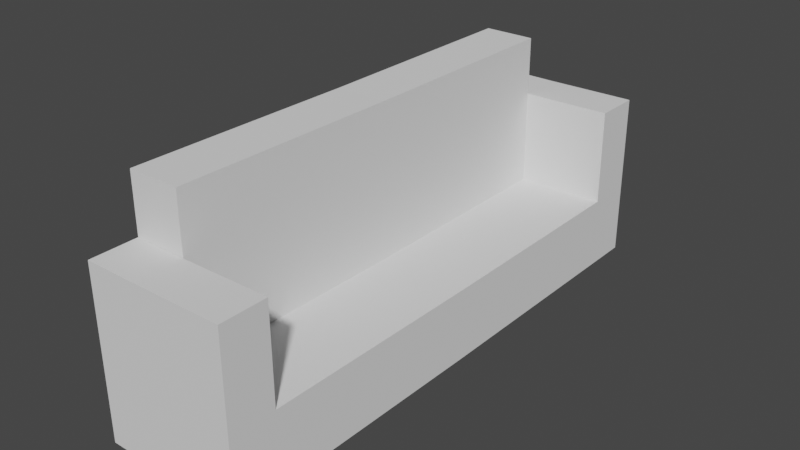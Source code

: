 # Source: Couch.blend  (saved by Blender 2.83.19; exported with 4.5.12 LTS)
import bpy
from mathutils import Matrix  # noqa: F401  (used for matrix-valued properties, if any)

bpy.ops.wm.read_factory_settings(use_empty=True)
scene = bpy.context.scene
scene.name = 'Scene'

# ---- collections
col_collection = bpy.data.collections.new('Collection'); scene.collection.children.link(col_collection)

# ---- world
world_world = bpy.data.worlds.new('World'); scene.world = world_world
world_world.use_nodes = True; world_world.node_tree.nodes.clear()
_N = world_world.node_tree.nodes; _L = world_world.node_tree.links
n0 = _N.new('ShaderNodeOutputWorld'); n0.name = 'World Output'; n0.location = (300, 300)
n1 = _N.new('ShaderNodeBackground'); n1.name = 'Background'; n1.location = (10, 300)
n1.inputs[0].default_value = (0.05088, 0.05088, 0.05088, 1.0)
_L.new(n1.outputs[0], n0.inputs[0])
n0.is_active_output = True
world_world.color = (0.05088, 0.05088, 0.05088)
world_world.use_sun_shadow = False
world_world.sun_shadow_jitter_overblur = 0.0

# ---- meshes
me_cube_002 = bpy.data.meshes.new('Cube.002')
me_cube_002.from_pydata([(-0.205, -0.205, -0.2825), (-0.205, -0.2096, 0.7337), (-0.205, 1.6, -0.2916), (-0.205, 1.595, 0.7246), (0.205, -0.205, -0.2825), (0.205, -0.205, 0.2858), (0.205, 1.6, -0.2916), (0.205, 1.6, 0.2766), (-0.205, 3.373, -0.2836), (-0.205, 3.368, 0.7325), (0.205, 3.373, -0.2836), (0.205, 3.373, 0.2846), (-0.205, 3.746, -0.282), (-0.205, 3.742, 0.7342), (0.205, 3.746, -0.282), (0.205, 3.742, 0.7342), (-0.205, -0.5692, -0.2841), (-0.205, -0.5737, 0.7321), (0.205, -0.5692, -0.2841), (0.205, -0.5737, 0.7321), (-0.205, -0.2109, 1.044), (0.205, -0.2109, 1.044), (-0.205, -0.5751, 1.042), (0.205, -0.5751, 1.042), (-0.205, 3.367, 1.038), (0.205, 3.367, 1.038), (-0.205, 3.74, 1.04), (0.205, 3.74, 1.04), (-0.205, -0.2093, 1.499), (-0.205, 1.595, 1.49), (0.205, -0.2093, 1.499), (0.205, 1.595, 1.49), (-0.205, 3.368, 1.498), (0.205, 3.368, 1.498), (0.9138, 1.6, 0.2845), (0.9138, 1.6, -0.2837), (0.9138, -0.205, -0.2746), (0.9138, -0.205, 0.2936), (0.9138, 3.373, 0.2925), (0.9138, 3.373, -0.2758), (0.9138, 3.742, 0.7421), (0.9138, 3.746, -0.2741), (0.9138, -0.5737, 0.7399), (0.9138, -0.5692, -0.2762), (0.9138, -0.5751, 1.05), (0.9138, -0.2109, 1.052), (0.9138, 3.74, 1.047), (0.9138, 3.367, 1.046)], [], [(0, 1, 3, 2), (6, 2, 8, 10), (18, 4, 36, 43), (5, 1, 20, 21), (2, 6, 4, 0), (1, 5, 30, 28), (5, 21, 45, 37), (3, 1, 28, 29), (2, 3, 9, 8), (12, 13, 15, 14), (10, 8, 12, 14), (15, 13, 26, 27), (8, 9, 13, 12), (18, 19, 17, 16), (6, 10, 39, 35), (1, 0, 16, 17), (0, 4, 18, 16), (21, 20, 22, 23), (21, 23, 44, 45), (17, 19, 23, 22), (1, 17, 22, 20), (24, 25, 27, 26), (13, 9, 24, 26), (9, 11, 25, 24), (10, 14, 41, 39), (31, 29, 28, 30), (29, 31, 33, 32), (7, 11, 33, 31), (11, 9, 32, 33), (9, 3, 29, 32), (5, 7, 31, 30), (35, 34, 37, 36), (38, 39, 41, 40), (34, 35, 39, 38), (36, 37, 42, 43), (42, 37, 45, 44), (38, 40, 46, 47), (15, 27, 46, 40), (23, 19, 42, 44), (25, 11, 38, 47), (19, 18, 43, 42), (4, 6, 35, 36), (14, 15, 40, 41), (27, 25, 47, 46), (11, 7, 5, 37, 34, 38)])
_uv = me_cube_002.uv_layers.new(name='UVMap')
_uv.uv.foreach_set('vector', [0.375, 0.0, 0.625, 0.0, 0.625, 0.25, 0.375, 0.25, 0.375, 0.5, 0.125, 0.5, 0.125, 0.5, 0.375, 0.5, 0.375, 0.75, 0.375, 0.75, 0.375, 0.75, 0.375, 0.75, 0.625, 0.75, 0.875, 0.75, 0.875, 0.75, 0.625, 0.75, 0.125, 0.5, 0.375, 0.5, 0.375, 0.75, 0.125, 0.75, 0.875, 0.75, 0.625, 0.75, 0.625, 0.75, 0.875, 0.75, 0.625, 0.75, 0.625, 0.75, 0.625, 0.75, 0.625, 0.75, 0.625, 0.25, 0.625, 0.0, 0.625, 0.0, 0.625, 0.25, 0.375, 0.25, 0.625, 0.25, 0.625, 0.25, 0.375, 0.25, 0.375, 0.25, 0.625, 0.25, 0.625, 0.5, 0.375, 0.5, 0.375, 0.5, 0.125, 0.5, 0.125, 0.5, 0.375, 0.5, 0.625, 0.5, 0.625, 0.25, 0.625, 0.25, 0.625, 0.5, 0.375, 0.25, 0.625, 0.25, 0.625, 0.25, 0.375, 0.25, 0.375, 0.75, 0.625, 0.75, 0.625, 1.0, 0.375, 1.0, 0.375, 0.5, 0.375, 0.5, 0.375, 0.5, 0.375, 0.5, 0.625, 0.0, 0.375, 0.0, 0.375, 0.0, 0.625, 0.0, 0.125, 0.75, 0.375, 0.75, 0.375, 0.75, 0.125, 0.75, 0.625, 0.75, 0.875, 0.75, 0.875, 0.75, 0.625, 0.75, 0.625, 0.75, 0.625, 0.75, 0.625, 0.75, 0.625, 0.75, 0.625, 1.0, 0.625, 0.75, 0.625, 0.75, 0.625, 1.0, 0.625, 0.0, 0.625, 0.0, 0.625, 0.0, 0.625, 0.0, 0.875, 0.5, 0.625, 0.5, 0.625, 0.5, 0.875, 0.5, 0.625, 0.25, 0.625, 0.25, 0.625, 0.25, 0.625, 0.25, 0.875, 0.5, 0.625, 0.5, 0.625, 0.5, 0.875, 0.5, 0.375, 0.5, 0.375, 0.5, 0.375, 0.5, 0.375, 0.5, 0.625, 0.5, 0.875, 0.5, 0.875, 0.75, 0.625, 0.75, 0.875, 0.5, 0.625, 0.5, 0.625, 0.5, 0.875, 0.5, 0.625, 0.5, 0.625, 0.5, 0.625, 0.5, 0.625, 0.5, 0.625, 0.5, 0.875, 0.5, 0.875, 0.5, 0.625, 0.5, 0.625, 0.25, 0.625, 0.25, 0.625, 0.25, 0.625, 0.25, 0.625, 0.75, 0.625, 0.5, 0.625, 0.5, 0.625, 0.75, 0.375, 0.5, 0.625, 0.5, 0.625, 0.75, 0.375, 0.75, 0.625, 0.5, 0.375, 0.5, 0.375, 0.5, 0.625, 0.5, 0.625, 0.5, 0.375, 0.5, 0.375, 0.5, 0.625, 0.5, 0.375, 0.75, 0.625, 0.75, 0.625, 0.75, 0.375, 0.75, 0.625, 0.75, 0.625, 0.75, 0.625, 0.75, 0.625, 0.75, 0.625, 0.5, 0.625, 0.5, 0.625, 0.5, 0.625, 0.5, 0.625, 0.5, 0.625, 0.5, 0.625, 0.5, 0.625, 0.5, 0.625, 0.75, 0.625, 0.75, 0.625, 0.75, 0.625, 0.75, 0.625, 0.5, 0.625, 0.5, 0.625, 0.5, 0.625, 0.5, 0.625, 0.75, 0.375, 0.75, 0.375, 0.75, 0.625, 0.75, 0.375, 0.75, 0.375, 0.5, 0.375, 0.5, 0.375, 0.75, 0.375, 0.5, 0.625, 0.5, 0.625, 0.5, 0.375, 0.5, 0.625, 0.5, 0.625, 0.5, 0.625, 0.5, 0.625, 0.5, 0.625, 0.5, 0.625, 0.5, 0.625, 0.75, 0.625, 0.75, 0.625, 0.5, 0.625, 0.5])
me_cube_002.use_remesh_fix_poles = True
me_cube_002.use_remesh_preserve_attributes = False
me_cube_002.use_mirror_vertex_groups = False
me_cube_002.update()

# ---- objects
ob_empty = bpy.data.objects.new('Empty', None)
ob_cube = bpy.data.objects.new('Cube', me_cube_002)

# ---- transforms, parenting, visibility, modifiers, constraints
ob_empty.location = (-2.052e-15, 9.243, -1.429)
ob_empty.rotation_euler = (1.571, -0.0, 1.571)
ob_empty.empty_display_type = 'IMAGE'
ob_empty.empty_display_size = 5.0
ob_empty.empty_image_offset = (-2.511, -0.3317)
ob_empty.lineart.crease_threshold = 0.0
ob_cube.location = (0.2489, -2.441, -1.453)
ob_cube.lineart.crease_threshold = 0.0

# ---- collection membership
col_collection.objects.link(ob_empty)
col_collection.objects.link(ob_cube)

# ---- scene / render settings (as saved in the file)
scene.frame_start = 1; scene.frame_end = 250; scene.frame_set(1)
scene.render.engine = 'BLENDER_EEVEE_NEXT'
scene.cycles.use_denoising = False
scene.cycles.samples = 128
scene.cycles.sampling_pattern = 'TABULATED_SOBOL'
scene.cycles.use_adaptive_sampling = False
scene.cycles.use_light_tree = False
scene.view_settings.view_transform = 'Filmic'
bpy.context.view_layer.update()

# ---- added for rendering (the .blend has no active camera and no usable light): camera, sun
cam_auto = bpy.data.cameras.new('AutoCamera')
cam_auto.lens = 50.0
cam_auto.sensor_width = 36.0
cam_auto.clip_end = 1000.0
ob_auto_camera = bpy.data.objects.new('AutoCamera', cam_auto)
scene.collection.objects.link(ob_auto_camera)
ob_auto_camera.location = (5.05331, -6.19593, 2.71089)
ob_auto_camera.rotation_euler = (1.09748, -7.21219e-08, 0.694738)
scene.camera = ob_auto_camera
light_auto_sun = bpy.data.lights.new('AutoSun', 'SUN')
light_auto_sun.energy = 3.0
light_auto_sun.angle = 0.0523599
ob_auto_sun = bpy.data.objects.new('AutoSun', light_auto_sun)
scene.collection.objects.link(ob_auto_sun)
ob_auto_sun.rotation_euler = (0.872665, 0.174533, 0.523599)
bpy.context.view_layer.update()
